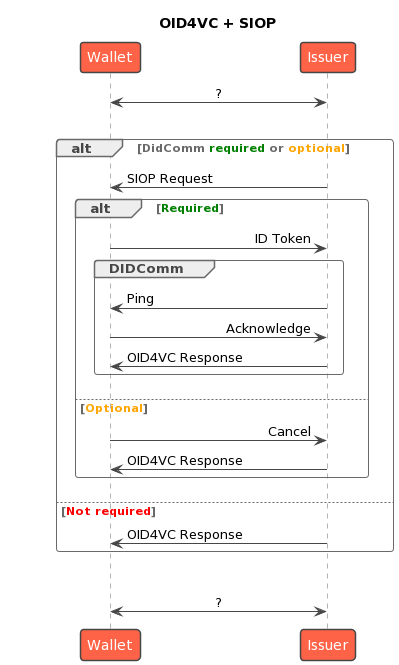

The diagram above was rendered by PlantUML. Its source (embedded in the PNG):
@startuml
!theme vibrant
!pragma teoz true
title "OID4VC + SIOP"
participant Wallet
participant "Issuer" as CI
skinparam ParticipantPadding 75
skinparam sequenceMessageAlign reverseDirection

Wallet <-> CI: ?
|||
alt DidComm <color green>required</color> or <color orange>optional</color>
    CI -> Wallet: SIOP Request
    alt <color green>Required</color>
        Wallet -> CI: ID Token
        group DIDComm
           CI -> Wallet: Ping
           Wallet -> CI: Acknowledge
           CI -> Wallet: OID4VC Response
        end
    else <color orange>Optional</color>
        Wallet -> CI: Cancel
        CI -> Wallet: OID4VC Response
    end
else <color red>Not required</color>
    CI -> Wallet: OID4VC Response
end
|||
Wallet <-> CI: ?
@enduml